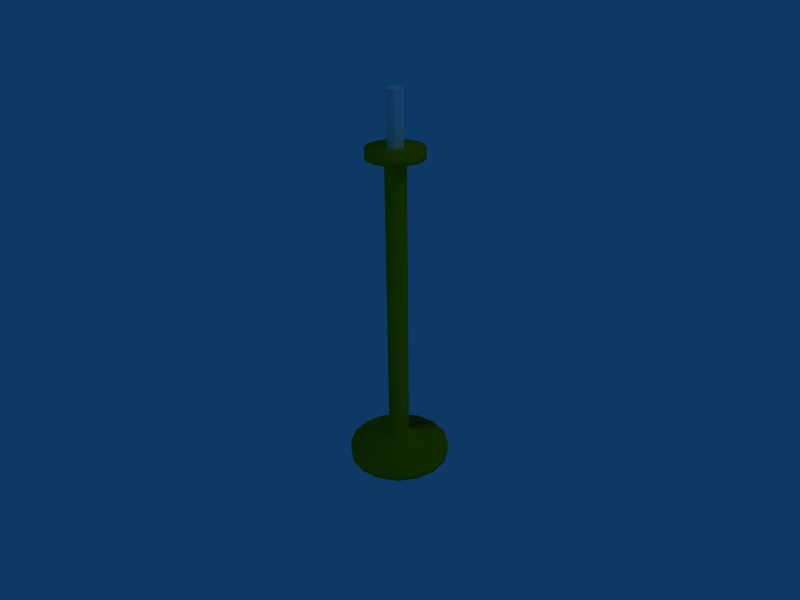 # Source: candle.blend  (saved by Blender 2.49.2; exported with 4.5.12 LTS)
import bpy
from mathutils import Matrix  # noqa: F401  (used for matrix-valued properties, if any)

bpy.ops.wm.read_factory_settings(use_empty=True)
scene = bpy.context.scene
scene.name = 'Scene'

# ---- collections
col_collection_1 = bpy.data.collections.new('Collection 1'); scene.collection.children.link(col_collection_1)

# ---- materials (node trees are filled in below, after node groups)
mat_candle = bpy.data.materials.new('candle')
mat_candle.alpha_threshold = 0.0
mat_candle.diffuse_color = (0.9429, 0.9429, 0.9429, 1.0)
mat_candle.specular_color = (0.1872, 0.1872, 0.1872)
mat_candle.roughness = 0.5
mat_candle.line_color = (0.0, 0.0, 0.0, 1.0)
mat_candle_support = bpy.data.materials.new('candle-support')
mat_candle_support.alpha_threshold = 0.0
mat_candle_support.diffuse_color = (0.6993, 0.6554, 0.01172, 1.0)
mat_candle_support.roughness = 0.5
mat_candle_support.line_color = (0.0, 0.0, 0.0, 1.0)

# ---- material node trees

# ---- world
world_world = bpy.data.worlds.new('World'); scene.world = world_world
world_world.color = (0.05656, 0.2208, 0.4)
world_world.use_sun_shadow = False
world_world.sun_shadow_jitter_overblur = 0.0
world_world.cycles.sampling_method = 'MANUAL'
world_world.cycles.sample_map_resolution = 256

# ---- cameras
cam_camera = bpy.data.cameras.new('Camera')
cam_camera.passepartout_alpha = 0.2
cam_camera.clip_end = 100.0
cam_camera.lens = 35.0
cam_camera.ortho_scale = 7.314
cam_camera.show_passepartout = False
cam_camera.show_safe_areas = True
cam_camera.dof.focus_distance = 0.0
cam_camera.dof.aperture_fstop = 128.0

# ---- lights
light_spot = bpy.data.lights.new('Spot', 'POINT')
light_spot.transmission_factor = 0.0
light_spot.cutoff_distance = 30.0
light_spot.energy = 100.0
light_spot.shadow_buffer_clip_start = 1.001
light_spot.shadow_soft_size = 1.0
light_spot.shadow_maximum_resolution = 0.006
light_spot.use_absolute_resolution = True
light_spot.cycles.use_multiple_importance_sampling = False

# ---- meshes
me_candle = bpy.data.meshes.new('candle')
me_candle.from_pydata([(0.1414, 0.1414, 0.03972), (0.1848, 0.07654, 0.03972), (0.2, -8.742e-09, 0.03972), (0.1848, -0.07654, 0.03972), (0.1414, -0.1414, 0.03972), (0.07654, -0.1848, 0.03972), (3.02e-08, -0.2, 0.03972), (-0.07654, -0.1848, 0.03972), (-0.1414, -0.1414, 0.03972), (-0.1848, -0.07654, 0.03972), (-0.2, 2.385e-09, 0.03972), (-0.1848, 0.07654, 0.03972), (-0.1414, 0.1414, 0.03972), (-0.07654, 0.1848, 0.03972), (1.303e-07, 0.2, 0.03972), (0.07654, 0.1848, 0.03972), (0.02808, 0.02808, 0.08972), (0.03669, 0.0152, 0.08972), (0.03971, -2.986e-09, 0.08972), (0.03669, -0.0152, 0.08972), (0.02808, -0.02808, 0.08972), (0.0152, -0.03669, 0.08972), (-5.162e-09, -0.03971, 0.08972), (-0.0152, -0.03669, 0.08972), (-0.02808, -0.02808, 0.08972), (-0.03669, -0.0152, 0.08972), (-0.03971, -7.764e-10, 0.08972), (-0.03669, 0.0152, 0.08972), (-0.02808, 0.02808, 0.08972), (-0.0152, 0.03669, 0.08972), (1.472e-08, 0.03971, 0.08972), (0.0152, 0.03669, 0.08972), (0.1414, 0.1414, -0.001243), (0.1848, 0.07654, -0.001243), (0.2, -8.742e-09, -0.001243), (0.1848, -0.07654, -0.001243), (0.1414, -0.1414, -0.001243), (0.07654, -0.1848, -0.001243), (3.02e-08, -0.2, -0.001243), (-0.07654, -0.1848, -0.001243), (-0.1414, -0.1414, -0.001243), (-0.1848, -0.07654, -0.001243), (-0.2, 2.385e-09, -0.001243), (-0.1848, 0.07654, -0.001243), (-0.1414, 0.1414, -0.001243), (-0.07654, 0.1848, -0.001243), (1.303e-07, 0.2, -0.001243), (0.07654, 0.1848, -0.001243), (0.0, 0.0, -0.001243), (0.02808, 0.02808, 1.24), (0.03669, 0.0152, 1.24), (0.03971, -2.986e-09, 1.24), (0.03669, -0.0152, 1.24), (0.02808, -0.02808, 1.24), (0.0152, -0.03669, 1.24), (-6.796e-10, -0.03971, 1.24), (-0.0152, -0.03669, 1.24), (-0.02808, -0.02808, 1.24), (-0.03669, -0.0152, 1.24), (-0.03971, -7.764e-10, 1.24), (-0.03669, 0.0152, 1.24), (-0.02808, 0.02808, 1.24), (-0.0152, 0.03669, 1.24), (1.92e-08, 0.03971, 1.24), (0.0152, 0.03669, 1.24), (-3.506e-08, 4.383e-09, 1.24), (0.04135, 0.09982, 1.24), (5.318e-08, 0.108, 1.24), (-0.04135, 0.09982, 1.24), (-0.0764, 0.0764, 1.24), (-0.09982, 0.04135, 1.24), (-0.108, 1.943e-09, 1.24), (-0.09982, -0.04135, 1.24), (-0.0764, -0.0764, 1.24), (-0.04135, -0.09982, 1.24), (-9.138e-10, -0.108, 1.24), (0.04135, -0.09982, 1.24), (0.0764, -0.0764, 1.24), (0.09982, -0.04135, 1.24), (0.108, -4.068e-09, 1.24), (0.09982, 0.04135, 1.24), (0.0764, 0.0764, 1.24), (0.04135, 0.09982, 1.278), (0.0764, 0.0764, 1.278), (5.318e-08, 0.108, 1.278), (-0.04135, 0.09982, 1.278), (-0.0764, 0.0764, 1.278), (-0.09982, 0.04135, 1.278), (-0.108, 1.943e-09, 1.278), (-0.09982, -0.04135, 1.278), (-0.0764, -0.0764, 1.278), (-0.04135, -0.09982, 1.278), (-9.138e-10, -0.108, 1.278), (0.04135, -0.09982, 1.278), (0.0764, -0.0764, 1.278), (0.09982, -0.04135, 1.278), (0.108, -4.068e-09, 1.278), (0.09982, 0.04135, 1.278), (0.0, 0.0, 1.278), (0.02121, -0.02121, 1.478), (0.03, 7.451e-09, 1.478), (0.02121, 0.02121, 1.478), (-2.623e-09, 0.03, 1.478), (-0.02121, 0.02121, 1.478), (-0.03, 7.451e-09, 1.478), (-0.02121, -0.02121, 1.478), (-9.06e-09, -0.03, 1.478), (0.02121, -0.02121, 1.278), (0.03, -1.49e-08, 1.278), (0.02121, 0.02121, 1.278), (-7.155e-10, 0.03, 1.278), (-0.02121, 0.02121, 1.278), (-0.03, -1.49e-08, 1.278), (-0.02121, -0.02121, 1.278), (3.91e-08, -0.03, 1.278), (0.0, 7.451e-09, 1.478)], [], [(1, 0, 16, 17), (2, 1, 17, 18), (3, 2, 18, 19), (4, 3, 19, 20), (5, 4, 20, 21), (6, 5, 21, 22), (7, 6, 22, 23), (8, 7, 23, 24), (9, 8, 24, 25), (10, 9, 25, 26), (11, 10, 26, 27), (12, 11, 27, 28), (13, 12, 28, 29), (13, 14, 30, 29), (15, 14, 30, 31), (0, 15, 31, 16), (0, 1, 33, 32), (1, 2, 34, 33), (2, 3, 35, 34), (3, 4, 36, 35), (4, 5, 37, 36), (5, 6, 38, 37), (6, 7, 39, 38), (7, 8, 40, 39), (8, 9, 41, 40), (9, 10, 42, 41), (10, 11, 43, 42), (11, 12, 44, 43), (12, 13, 45, 44), (14, 13, 45, 46), (14, 15, 47, 46), (15, 0, 32, 47), (35, 36, 48), (34, 35, 48), (33, 34, 48), (32, 33, 48), (32, 48, 47), (46, 47, 48), (45, 46, 48), (44, 45, 48), (43, 44, 48), (42, 43, 48), (41, 42, 48), (40, 41, 48), (39, 40, 48), (38, 39, 48), (37, 38, 48), (36, 37, 48), (17, 16, 49, 50), (18, 17, 50, 51), (19, 18, 51, 52), (20, 19, 52, 53), (21, 20, 53, 54), (22, 21, 54, 55), (23, 22, 55, 56), (24, 23, 56, 57), (25, 24, 57, 58), (26, 25, 58, 59), (27, 26, 59, 60), (28, 27, 60, 61), (29, 28, 61, 62), (29, 30, 63, 62), (31, 30, 63, 64), (16, 31, 64, 49), (77, 76, 65), (76, 75, 65), (75, 74, 65), (74, 73, 65), (73, 72, 65), (72, 71, 65), (71, 70, 65), (70, 69, 65), (69, 68, 65), (68, 67, 65), (67, 66, 65), (81, 65, 66), (81, 80, 65), (80, 79, 65), (79, 78, 65), (78, 77, 65), (81, 66, 82, 83), (66, 67, 84, 82), (67, 68, 85, 84), (68, 69, 86, 85), (69, 70, 87, 86), (70, 71, 88, 87), (71, 72, 89, 88), (72, 73, 90, 89), (73, 74, 91, 90), (74, 75, 92, 91), (75, 76, 93, 92), (76, 77, 94, 93), (77, 78, 95, 94), (78, 79, 96, 95), (79, 80, 97, 96), (80, 81, 83, 97), (85, 86, 98), (84, 85, 98), (82, 84, 98), (82, 98, 83), (83, 98, 97), (96, 97, 98), (95, 96, 98), (94, 95, 98), (93, 94, 98), (92, 93, 98), (91, 92, 98), (90, 91, 98), (89, 90, 98), (88, 89, 98), (87, 88, 98), (86, 87, 98), (115, 99, 100), (115, 100, 101), (115, 101, 102), (115, 102, 103), (115, 103, 104), (115, 104, 105), (115, 105, 106), (115, 106, 99), (99, 107, 108, 100), (100, 108, 109, 101), (101, 109, 110, 102), (102, 110, 111, 103), (103, 111, 112, 104), (104, 112, 113, 105), (105, 113, 114, 106), (106, 114, 107, 99)])
me_candle.polygons.foreach_set('use_smooth', [1, 1, 1, 1, 1, 1, 1, 1, 1, 1, 1, 1, 1, 1, 1, 1, 1, 1, 1, 1, 1, 1, 1, 1, 1, 1, 1, 1, 1, 1, 1, 1, 1, 1, 1, 1, 1, 1, 1, 1, 1, 1, 1, 1, 1, 1, 1, 1, 1, 1, 1, 1, 1, 1, 1, 1, 1, 1, 1, 1, 1, 1, 1, 1, 1, 1, 1, 1, 1, 1, 1, 1, 1, 1, 1, 1, 1, 1, 1, 1, 1, 1, 1, 1, 1, 1, 1, 1, 1, 1, 1, 1, 1, 1, 1, 1, 1, 1, 1, 1, 1, 1, 1, 1, 1, 1, 1, 1, 1, 1, 1, 1, 0, 0, 0, 0, 0, 0, 0, 0, 0, 0, 0, 0, 0, 0, 0, 0])
me_candle.polygons.foreach_set('material_index', [1, 1, 1, 1, 1, 1, 1, 1, 1, 1, 1, 1, 1, 1, 1, 1, 1, 1, 1, 1, 1, 1, 1, 1, 1, 1, 1, 1, 1, 1, 1, 1, 1, 1, 1, 1, 1, 1, 1, 1, 1, 1, 1, 1, 1, 1, 1, 1, 1, 1, 1, 1, 1, 1, 1, 1, 1, 1, 1, 1, 1, 1, 1, 1, 1, 1, 1, 1, 1, 1, 1, 1, 1, 1, 1, 1, 1, 1, 1, 1, 1, 1, 1, 1, 1, 1, 1, 1, 1, 1, 1, 1, 1, 1, 1, 1, 1, 1, 1, 1, 1, 1, 1, 1, 1, 1, 1, 1, 1, 1, 1, 1, 0, 0, 0, 0, 0, 0, 0, 0, 0, 0, 0, 0, 0, 0, 0, 0])
me_candle.materials.append(mat_candle)
me_candle.materials.append(mat_candle_support)
me_candle.use_remesh_preserve_volume = False
me_candle.use_remesh_preserve_attributes = False
me_candle.use_mirror_vertex_groups = False
me_candle.update()

# ---- objects
ob_scene_candle = bpy.data.objects.new('scene-candle', me_candle)
ob_lamp = bpy.data.objects.new('Lamp', light_spot)
ob_camera = bpy.data.objects.new('Camera', cam_camera)

# ---- transforms, parenting, visibility, modifiers, constraints
ob_scene_candle.location = (0.0, 0.0, 0.0)
ob_scene_candle.lock_rotations_4d = False
ob_scene_candle.empty_display_type = 'ARROWS'
ob_scene_candle.lineart.crease_threshold = 0.0
ob_lamp.location = (4.076, 1.005, 5.904)
ob_lamp.rotation_euler = (0.6503, 0.05522, 1.866)
ob_lamp.lock_rotations_4d = False
ob_lamp.empty_display_type = 'ARROWS'
ob_lamp.color = (0.0, 0.0, 0.0, 0.0)
ob_lamp.lineart.crease_threshold = 0.0
ob_camera.location = (1.922, -1.779, 1.996)
ob_camera.rotation_euler = (1.109, 0.01082, 0.8149)
ob_camera.lock_rotations_4d = False
ob_camera.empty_display_type = 'ARROWS'
ob_camera.color = (0.0, 0.0, 0.0, 0.0)
ob_camera.display_type = 'WIRE'
ob_camera.lineart.crease_threshold = 0.0

# ---- collection membership
col_collection_1.objects.link(ob_scene_candle)
col_collection_1.objects.link(ob_lamp)
col_collection_1.objects.link(ob_camera)

# ---- scene / render settings (as saved in the file)
scene.camera = ob_camera
scene.frame_start = 1; scene.frame_end = 250; scene.frame_set(1)
scene.render.engine = 'BLENDER_EEVEE_NEXT'
scene.render.image_settings.file_format = 'JPEG'
scene.render.image_settings.color_mode = 'RGB'
scene.render.image_settings.compression = 90
scene.render.resolution_x = 800
scene.render.resolution_y = 600
scene.render.pixel_aspect_x = 100.0
scene.render.pixel_aspect_y = 100.0
scene.render.fps = 25
scene.render.dither_intensity = 0.0
scene.render.use_compositing = False
scene.render.use_sequencer = False
scene.render.bake_margin = 2
scene.render.bake_bias = 0.0
scene.render.use_stamp_time = False
scene.render.use_stamp_date = False
scene.render.use_stamp_frame = False
scene.render.use_stamp_camera = False
scene.render.use_stamp_scene = False
scene.render.use_stamp_filename = False
scene.render.use_stamp_render_time = False
scene.render.stamp_font_size = 0
scene.cycles.use_denoising = False
scene.cycles.samples = 10
scene.cycles.sampling_pattern = 'TABULATED_SOBOL'
scene.cycles.light_sampling_threshold = 0.0
scene.cycles.use_adaptive_sampling = False
scene.cycles.use_light_tree = False
scene.cycles.blur_glossy = 0.0
scene.cycles.volume_bounces = 1
scene.cycles.pixel_filter_type = 'GAUSSIAN'
scene.cycles.sample_clamp_indirect = 0.0
scene.view_settings.view_transform = 'Raw'
bpy.context.view_layer.update()
